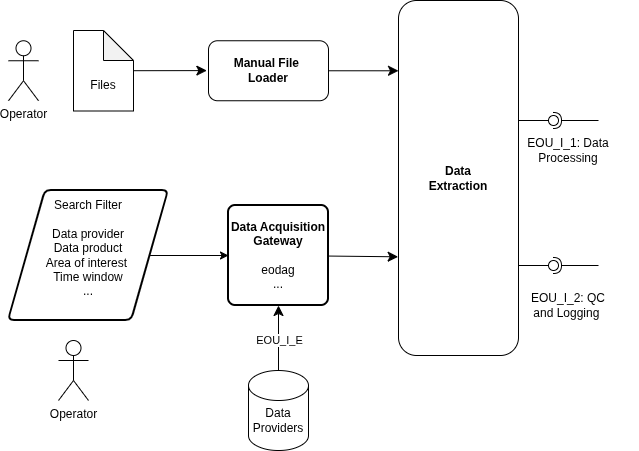

The diagram above was exported from draw.io. Its source (the exported page's mxGraphModel, read from the mxfile embedded in the PNG):
<mxGraphModel dx="2017" dy="618" grid="1" gridSize="10" guides="1" tooltips="1" connect="1" arrows="1" fold="1" page="1" pageScale="1" pageWidth="827" pageHeight="1169" math="0" shadow="0">
  <root>
    <mxCell id="0" />
    <mxCell id="1" parent="0" />
    <mxCell id="BI8zwvOUY8IEynZsYWcQ-16" edge="1" parent="1" source="yXwmOqwVz9cURE6nyN6J-1" style="edgeStyle=orthogonalEdgeStyle;rounded=0;orthogonalLoop=1;jettySize=auto;html=1;entryX=0;entryY=0.5;entryDx=0;entryDy=0;" target="ljBvoHGP9X2fEUODEKEi-1">
      <mxGeometry relative="1" as="geometry" />
    </mxCell>
    <mxCell id="yXwmOqwVz9cURE6nyN6J-1" parent="1" style="shape=parallelogram;html=1;strokeWidth=2;perimeter=parallelogramPerimeter;whiteSpace=wrap;rounded=1;arcSize=12;size=0.23;" value="&lt;div&gt;Search Filter&lt;/div&gt;&lt;div&gt;&lt;br&gt;&lt;/div&gt;&lt;div&gt;Data provider&lt;/div&gt;&lt;div&gt;Data product&lt;/div&gt;&lt;div&gt;Area of interest&amp;nbsp;&lt;/div&gt;&lt;div&gt;Time window&lt;/div&gt;&lt;div&gt;...&lt;/div&gt;&lt;div&gt;&lt;br&gt;&lt;/div&gt;" vertex="1">
      <mxGeometry height="130" width="160" x="-60" y="610" as="geometry" />
    </mxCell>
    <mxCell id="ljBvoHGP9X2fEUODEKEi-1" parent="1" style="rounded=1;whiteSpace=wrap;html=1;absoluteArcSize=1;arcSize=14;strokeWidth=2;" value="&lt;b&gt;Data Acquisition Gateway&lt;/b&gt;&lt;div&gt;&lt;b&gt;&lt;br&gt;&lt;/b&gt;&lt;/div&gt;&lt;div&gt;eodag&lt;/div&gt;&lt;div&gt;...&lt;/div&gt;" vertex="1">
      <mxGeometry height="100" width="100" x="160" y="625" as="geometry" />
    </mxCell>
    <UserObject label="Operator" tooltip="" id="ljBvoHGP9X2fEUODEKEi-11">
      <mxCell parent="1" style="shape=umlActor;verticalLabelPosition=bottom;verticalAlign=top;html=1;outlineConnect=0;" vertex="1">
        <mxGeometry height="60" width="30" x="-60" y="460.25" as="geometry" />
      </mxCell>
    </UserObject>
    <UserObject label="Operator" tooltip="" id="BI8zwvOUY8IEynZsYWcQ-2">
      <mxCell parent="1" style="shape=umlActor;verticalLabelPosition=bottom;verticalAlign=top;html=1;outlineConnect=0;" vertex="1">
        <mxGeometry height="60" width="30" x="-10" y="760" as="geometry" />
      </mxCell>
    </UserObject>
    <mxCell id="BI8zwvOUY8IEynZsYWcQ-6" parent="1" style="rounded=1;whiteSpace=wrap;html=1;" value="&lt;b&gt;Manual File&amp;nbsp;&lt;/b&gt;&lt;div&gt;&lt;b&gt;Loader&lt;/b&gt;&lt;/div&gt;" vertex="1">
      <mxGeometry height="60" width="120" x="140" y="460.25" as="geometry" />
    </mxCell>
    <mxCell id="udjpQsFCHnW5I9uacx3H-4" edge="1" parent="1" source="udjpQsFCHnW5I9uacx3H-1" style="edgeStyle=none;curved=1;rounded=0;orthogonalLoop=1;jettySize=auto;html=1;fontSize=12;startSize=8;endSize=8;">
      <mxGeometry relative="1" as="geometry">
        <mxPoint x="138.34270230921652" y="490.0934201480163" as="targetPoint" />
      </mxGeometry>
    </mxCell>
    <mxCell id="udjpQsFCHnW5I9uacx3H-1" parent="1" style="shape=note;whiteSpace=wrap;html=1;backgroundOutline=1;darkOpacity=0.05;" value="" vertex="1">
      <mxGeometry height="80.5" width="60" x="5" y="450" as="geometry" />
    </mxCell>
    <mxCell id="udjpQsFCHnW5I9uacx3H-2" parent="1" style="text;html=1;whiteSpace=wrap;strokeColor=none;fillColor=none;align=center;verticalAlign=middle;rounded=0;" value="Files" vertex="1">
      <mxGeometry height="30" width="90" x="-10" y="490.25" as="geometry" />
    </mxCell>
    <mxCell id="udjpQsFCHnW5I9uacx3H-5" parent="1" style="rounded=1;whiteSpace=wrap;html=1;" value="&lt;b&gt;Data&lt;/b&gt;&lt;div&gt;&lt;b&gt;Extraction&lt;/b&gt;&lt;/div&gt;" vertex="1">
      <mxGeometry height="355" width="120" x="330" y="420" as="geometry" />
    </mxCell>
    <mxCell id="udjpQsFCHnW5I9uacx3H-8" edge="1" parent="1" source="BI8zwvOUY8IEynZsYWcQ-6" style="edgeStyle=none;curved=1;rounded=0;orthogonalLoop=1;jettySize=auto;html=1;entryX=0;entryY=0.198;entryDx=0;entryDy=0;entryPerimeter=0;fontSize=12;startSize=8;endSize=8;" target="udjpQsFCHnW5I9uacx3H-5">
      <mxGeometry relative="1" as="geometry" />
    </mxCell>
    <mxCell id="udjpQsFCHnW5I9uacx3H-9" edge="1" parent="1" source="ljBvoHGP9X2fEUODEKEi-1" style="edgeStyle=none;curved=1;rounded=0;orthogonalLoop=1;jettySize=auto;html=1;entryX=-0.003;entryY=0.722;entryDx=0;entryDy=0;entryPerimeter=0;fontSize=12;startSize=8;endSize=8;" target="udjpQsFCHnW5I9uacx3H-5">
      <mxGeometry relative="1" as="geometry" />
    </mxCell>
    <mxCell id="udjpQsFCHnW5I9uacx3H-39" edge="1" parent="1" source="udjpQsFCHnW5I9uacx3H-19" style="edgeStyle=none;curved=1;rounded=0;orthogonalLoop=1;jettySize=auto;html=1;entryX=0.5;entryY=1;entryDx=0;entryDy=0;fontSize=12;startSize=8;endSize=8;" target="ljBvoHGP9X2fEUODEKEi-1">
      <mxGeometry relative="1" as="geometry" />
    </mxCell>
    <mxCell id="93c-LktjmsgZSKsg0KXA-1" connectable="0" parent="udjpQsFCHnW5I9uacx3H-39" style="edgeLabel;html=1;align=center;verticalAlign=middle;resizable=0;points=[];" value="EOU_I_E" vertex="1">
      <mxGeometry relative="1" x="-0.0462" as="geometry">
        <mxPoint as="offset" />
      </mxGeometry>
    </mxCell>
    <mxCell id="udjpQsFCHnW5I9uacx3H-19" parent="1" style="shape=cylinder3;whiteSpace=wrap;html=1;boundedLbl=1;backgroundOutline=1;size=15;" value="" vertex="1">
      <mxGeometry height="80" width="60" x="180" y="790" as="geometry" />
    </mxCell>
    <mxCell id="udjpQsFCHnW5I9uacx3H-20" parent="1" style="text;html=1;whiteSpace=wrap;strokeColor=none;fillColor=none;align=center;verticalAlign=middle;rounded=0;" value="Data&lt;div&gt;Providers&lt;/div&gt;" vertex="1">
      <mxGeometry height="30" width="60" x="180" y="825" as="geometry" />
    </mxCell>
    <mxCell id="udjpQsFCHnW5I9uacx3H-33" connectable="0" parent="1" style="group" value="" vertex="1">
      <mxGeometry height="10" width="80" x="450" y="680" as="geometry" />
    </mxCell>
    <mxCell id="udjpQsFCHnW5I9uacx3H-34" edge="1" parent="udjpQsFCHnW5I9uacx3H-33" style="rounded=0;orthogonalLoop=1;jettySize=auto;html=1;endArrow=halfCircle;endFill=0;endSize=6;strokeWidth=1;sketch=0;fontSize=12;curved=1;" target="udjpQsFCHnW5I9uacx3H-36" value="">
      <mxGeometry relative="1" as="geometry">
        <mxPoint x="80" y="5" as="sourcePoint" />
      </mxGeometry>
    </mxCell>
    <mxCell id="udjpQsFCHnW5I9uacx3H-35" edge="1" parent="udjpQsFCHnW5I9uacx3H-33" style="rounded=0;orthogonalLoop=1;jettySize=auto;html=1;endArrow=oval;endFill=0;sketch=0;sourcePerimeterSpacing=0;targetPerimeterSpacing=0;endSize=10;fontSize=12;curved=1;" target="udjpQsFCHnW5I9uacx3H-36" value="">
      <mxGeometry relative="1" as="geometry">
        <mxPoint y="5" as="sourcePoint" />
      </mxGeometry>
    </mxCell>
    <mxCell id="udjpQsFCHnW5I9uacx3H-36" parent="udjpQsFCHnW5I9uacx3H-33" style="ellipse;whiteSpace=wrap;html=1;align=center;aspect=fixed;fillColor=none;strokeColor=none;resizable=0;perimeter=centerPerimeter;rotatable=0;allowArrows=0;points=[];outlineConnect=1;container=0;" value="" vertex="1">
      <mxGeometry height="10" width="10" x="30" as="geometry" />
    </mxCell>
    <mxCell id="udjpQsFCHnW5I9uacx3H-37" parent="1" style="text;html=1;whiteSpace=wrap;strokeColor=none;fillColor=none;align=center;verticalAlign=middle;rounded=0;" value="EOU_I_2: QC&lt;div&gt;and Logging&lt;span style=&quot;background-color: transparent; color: light-dark(rgb(0, 0, 0), rgb(255, 255, 255));&quot;&gt;&amp;nbsp;&lt;/span&gt;&lt;/div&gt;" vertex="1">
      <mxGeometry height="30" width="80" x="460" y="710" as="geometry" />
    </mxCell>
    <mxCell id="udjpQsFCHnW5I9uacx3H-38" connectable="0" parent="1" style="group" value="" vertex="1">
      <mxGeometry height="50" width="120" x="450" y="535" as="geometry" />
    </mxCell>
    <mxCell id="udjpQsFCHnW5I9uacx3H-26" connectable="0" parent="udjpQsFCHnW5I9uacx3H-38" style="group" value="" vertex="1">
      <mxGeometry height="10" width="80" as="geometry" />
    </mxCell>
    <mxCell id="udjpQsFCHnW5I9uacx3H-22" edge="1" parent="udjpQsFCHnW5I9uacx3H-26" style="rounded=0;orthogonalLoop=1;jettySize=auto;html=1;endArrow=halfCircle;endFill=0;endSize=6;strokeWidth=1;sketch=0;fontSize=12;curved=1;" target="udjpQsFCHnW5I9uacx3H-24" value="">
      <mxGeometry relative="1" as="geometry">
        <mxPoint x="80" y="5" as="sourcePoint" />
      </mxGeometry>
    </mxCell>
    <mxCell id="udjpQsFCHnW5I9uacx3H-23" edge="1" parent="udjpQsFCHnW5I9uacx3H-26" style="rounded=0;orthogonalLoop=1;jettySize=auto;html=1;endArrow=oval;endFill=0;sketch=0;sourcePerimeterSpacing=0;targetPerimeterSpacing=0;endSize=10;fontSize=12;curved=1;" target="udjpQsFCHnW5I9uacx3H-24" value="">
      <mxGeometry relative="1" as="geometry">
        <mxPoint y="5" as="sourcePoint" />
      </mxGeometry>
    </mxCell>
    <mxCell id="udjpQsFCHnW5I9uacx3H-24" parent="udjpQsFCHnW5I9uacx3H-26" style="ellipse;whiteSpace=wrap;html=1;align=center;aspect=fixed;fillColor=none;strokeColor=none;resizable=0;perimeter=centerPerimeter;rotatable=0;allowArrows=0;points=[];outlineConnect=1;container=0;" value="" vertex="1">
      <mxGeometry height="10" width="10" x="30" as="geometry" />
    </mxCell>
    <mxCell id="udjpQsFCHnW5I9uacx3H-27" parent="udjpQsFCHnW5I9uacx3H-38" style="text;html=1;whiteSpace=wrap;strokeColor=none;fillColor=none;align=center;verticalAlign=middle;rounded=0;" value="EOU_I_1: Data&lt;div&gt;Processing&lt;/div&gt;" vertex="1">
      <mxGeometry height="30" width="100" y="20" as="geometry" />
    </mxCell>
  </root>
</mxGraphModel>